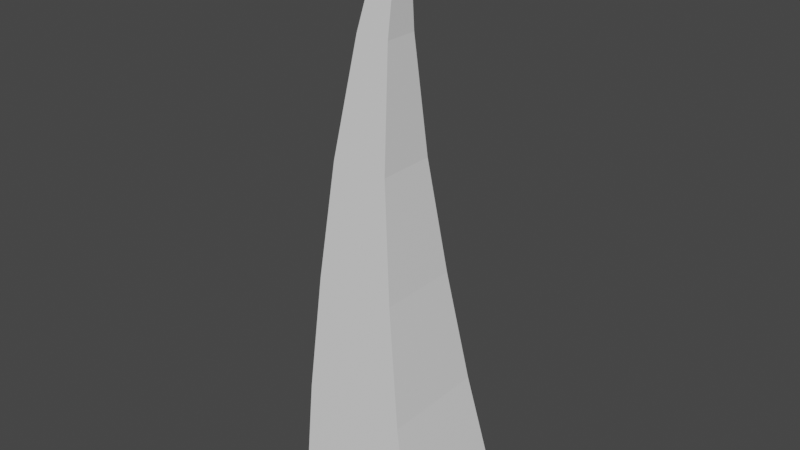 # Source: Vector_Paint_test.blend  (saved by Blender 2.91.10; exported with 4.5.12 LTS)
import bpy
from mathutils import Matrix  # noqa: F401  (used for matrix-valued properties, if any)

bpy.ops.wm.read_factory_settings(use_empty=True)
scene = bpy.context.scene
scene.name = 'Scene'

# ---- collections
col_collection = bpy.data.collections.new('Collection'); scene.collection.children.link(col_collection)

# ---- materials (node trees are filled in below, after node groups)
mat_material = bpy.data.materials.new('Material')
mat_material.alpha_threshold = 0.0
mat_material.use_transparent_shadow = False
mat_material.line_color = (0.0, 0.0, 0.0, 1.0)

# ---- material node trees
mat_material.use_nodes = True; mat_material.node_tree.nodes.clear()
_N = mat_material.node_tree.nodes; _L = mat_material.node_tree.links
n0 = _N.new('ShaderNodeOutputMaterial'); n0.name = 'Material Output'; n0.location = (300, 300)
n1 = _N.new('ShaderNodeBsdfPrincipled'); n1.name = 'Principled BSDF'; n1.location = (10, 300)
n1.distribution = 'GGX'
n1.subsurface_method = 'BURLEY'
n1.inputs[2].default_value = 0.4
n1.inputs[3].default_value = 1.45
n1.inputs[27].default_value = (0.0, 0.0, 0.0, 1.0)
n1.inputs[28].default_value = 1.0
_L.new(n1.outputs[0], n0.inputs[0])
n0.is_active_output = True

# ---- world
world_world = bpy.data.worlds.new('World'); scene.world = world_world
world_world.use_nodes = True; world_world.node_tree.nodes.clear()
_N = world_world.node_tree.nodes; _L = world_world.node_tree.links
n0 = _N.new('ShaderNodeOutputWorld'); n0.name = 'World Output'; n0.location = (300, 300)
n1 = _N.new('ShaderNodeBackground'); n1.name = 'Background'; n1.location = (10, 300)
n1.inputs[0].default_value = (0.05088, 0.05088, 0.05088, 1.0)
_L.new(n1.outputs[0], n0.inputs[0])
n0.is_active_output = True
world_world.color = (0.05088, 0.05088, 0.05088)
world_world.use_sun_shadow = False
world_world.sun_shadow_jitter_overblur = 0.0

# ---- meshes
me_cube = bpy.data.meshes.new('Cube')
me_cube.from_pydata([(0.08689, 0.08689, 10.9), (1.238, 1.238, 0.0), (0.08689, -0.08689, 10.9), (1.238, -1.238, 0.0), (-0.08689, 0.08689, 10.9), (-1.238, 1.238, 0.0), (-0.08689, -0.08689, 10.9), (-1.238, -1.238, 0.0), (0.02312, 0.3171, 8.719), (0.139, 0.5473, 6.539), (0.4182, 0.7775, 4.359), (0.779, 1.008, 2.18), (-1.236, -1.008, 2.18), (-1.137, -0.7775, 4.359), (-0.9555, -0.5473, 6.539), (-0.611, -0.3171, 8.719), (0.02312, -0.3171, 8.719), (0.139, -0.5473, 6.539), (0.4182, -0.7775, 4.359), (0.779, -1.008, 2.18), (-0.611, 0.3171, 8.719), (-0.9555, 0.5473, 6.539), (-1.137, 0.7775, 4.359), (-1.236, 1.008, 2.18)], [], [(0, 4, 6, 2), (16, 2, 6, 15), (15, 6, 4, 20), (8, 0, 2, 16), (20, 4, 0, 8), (5, 23, 11, 1), (23, 22, 10, 11), (22, 21, 9, 10), (21, 20, 8, 9), (1, 11, 19, 3), (11, 10, 18, 19), (10, 9, 17, 18), (9, 8, 16, 17), (7, 12, 23, 5), (12, 13, 22, 23), (13, 14, 21, 22), (14, 15, 20, 21), (3, 19, 12, 7), (19, 18, 13, 12), (18, 17, 14, 13), (17, 16, 15, 14)])
_uv = me_cube.uv_layers.new(name='UVMap')
_uv.uv.foreach_set('vector', [0.8994, 8.983e-05, 0.9146, 8.975e-05, 0.9146, 0.01528, 0.8994, 0.01528, 0.7986, 0.8251, 0.7986, 1.001, 0.6034, 1.001, 0.6022, 0.8169, 0.6022, 0.8169, 0.6034, 1.001, 0.4081, 1.001, 0.4086, 0.8151, 0.2064, 0.8212, 0.2129, 1.001, 0.0177, 1.001, 0.0177, 0.827, 0.4086, 0.8151, 0.4081, 1.001, 0.2129, 1.001, 0.2064, 0.8212, 0.4081, 0.0689, 0.4097, 0.2904, 0.2077, 0.2782, 0.2129, 0.0689, 0.4097, 0.2904, 0.4052, 0.4668, 0.207, 0.4623, 0.2077, 0.2782, 0.4052, 0.4668, 0.4074, 0.6371, 0.2061, 0.6394, 0.207, 0.4623, 0.4074, 0.6371, 0.4086, 0.8151, 0.2064, 0.8212, 0.2061, 0.6394, 0.2129, 0.0689, 0.2077, 0.2782, 0.0177, 0.2938, 0.0177, 0.0689, 0.2077, 0.2782, 0.207, 0.4623, 0.0177, 0.4715, 0.0177, 0.2938, 0.207, 0.4623, 0.2061, 0.6394, 0.0177, 0.6492, 0.0177, 0.4715, 0.2061, 0.6394, 0.2064, 0.8212, 0.0177, 0.827, 0.0177, 0.6492, 0.6034, 0.0689, 0.6104, 0.2919, 0.4097, 0.2904, 0.4081, 0.0689, 0.6104, 0.2919, 0.6035, 0.4684, 0.4052, 0.4668, 0.4097, 0.2904, 0.6035, 0.4684, 0.6023, 0.6387, 0.4074, 0.6371, 0.4052, 0.4668, 0.6023, 0.6387, 0.6022, 0.8169, 0.4086, 0.8151, 0.4074, 0.6371, 0.7986, 0.0689, 0.7986, 0.2883, 0.6104, 0.2919, 0.6034, 0.0689, 0.7986, 0.2883, 0.7986, 0.4672, 0.6035, 0.4684, 0.6104, 0.2919, 0.7986, 0.4672, 0.7986, 0.6462, 0.6023, 0.6387, 0.6035, 0.4684, 0.7986, 0.6462, 0.7986, 0.8251, 0.6022, 0.8169, 0.6023, 0.6387])
_ca = me_cube.color_attributes.new('Col', 'BYTE_COLOR', 'CORNER')
_ca.data.foreach_set('color', [0.07619, 1.0, 0.05286, 1.0, 0.07619, 1.0, 0.05286, 1.0, 0.07819, 1.0, 0.05448, 1.0, 0.07619, 1.0, 0.05448, 1.0, 0.07619, 1.0, 0.05286, 1.0, 0.07619, 1.0, 0.05448, 1.0, 0.07819, 1.0, 0.05448, 1.0, 0.07619, 1.0, 0.05286, 1.0, 0.07619, 1.0, 0.05286, 1.0, 0.07819, 1.0, 0.05448, 1.0, 0.07619, 1.0, 0.05286, 1.0, 0.08022, 1.0, 0.05781, 1.0, 0.07619, 1.0, 0.05286, 1.0, 0.07619, 1.0, 0.05286, 1.0, 0.07619, 1.0, 0.05448, 1.0, 0.07619, 1.0, 0.05286, 1.0, 0.08022, 1.0, 0.05781, 1.0, 0.07619, 1.0, 0.05286, 1.0, 0.07619, 1.0, 0.05286, 1.0, 0.07619, 1.0, 0.05286, 1.0, 0.0003035, 0.0003035, 1.0, 1.0, 0.006512, 0.006512, 1.0, 1.0, 0.07227, 0.07227, 1.0, 1.0, 0.001214, 0.001214, 1.0, 1.0, 0.006512, 0.006512, 1.0, 1.0, 0.07619, 1.0, 0.05286, 1.0, 0.09759, 1.0, 0.07421, 1.0, 0.07227, 0.07227, 1.0, 1.0, 0.07619, 1.0, 0.05286, 1.0, 0.08022, 1.0, 0.05781, 1.0, 0.07619, 1.0, 0.05286, 1.0, 0.09759, 1.0, 0.07421, 1.0, 0.08022, 1.0, 0.05781, 1.0, 0.08022, 1.0, 0.05781, 1.0, 0.07619, 1.0, 0.05286, 1.0, 0.07619, 1.0, 0.05286, 1.0, 0.001214, 0.001214, 1.0, 1.0, 0.07227, 0.07227, 1.0, 1.0, 0.02217, 0.02217, 1.0, 1.0, 0.0009106, 0.0009106, 1.0, 1.0, 0.07227, 0.07227, 1.0, 1.0, 0.09759, 1.0, 0.07421, 1.0, 0.07619, 1.0, 0.05286, 1.0, 0.02217, 0.02217, 1.0, 1.0, 0.09759, 1.0, 0.07421, 1.0, 0.07619, 1.0, 0.05286, 1.0, 0.07619, 1.0, 0.05286, 1.0, 0.07619, 1.0, 0.05286, 1.0, 0.07619, 1.0, 0.05286, 1.0, 0.07619, 1.0, 0.05286, 1.0, 0.07619, 1.0, 0.05286, 1.0, 0.07619, 1.0, 0.05286, 1.0, 0.004025, 0.004025, 1.0, 1.0, 0.003347, 0.003347, 1.0, 1.0, 0.006512, 0.006512, 1.0, 1.0, 0.0003035, 0.0003035, 1.0, 1.0, 0.003347, 0.003347, 1.0, 1.0, 0.07619, 1.0, 0.05286, 1.0, 0.07619, 1.0, 0.05286, 1.0, 0.006512, 0.006512, 1.0, 1.0, 0.07619, 1.0, 0.05286, 1.0, 0.08022, 1.0, 0.05613, 1.0, 0.08022, 1.0, 0.05781, 1.0, 0.07619, 1.0, 0.05286, 1.0, 0.08022, 1.0, 0.05613, 1.0, 0.07619, 1.0, 0.05286, 1.0, 0.08022, 1.0, 0.05781, 1.0, 0.08022, 1.0, 0.05781, 1.0, 0.0009106, 0.0009106, 1.0, 1.0, 0.02217, 0.02217, 1.0, 1.0, 0.003347, 0.003347, 1.0, 1.0, 0.004025, 0.004025, 1.0, 1.0, 0.02217, 0.02217, 1.0, 1.0, 0.07619, 1.0, 0.05286, 1.0, 0.07619, 1.0, 0.05286, 1.0, 0.003347, 0.003347, 1.0, 1.0, 0.07619, 1.0, 0.05286, 1.0, 0.07619, 1.0, 0.05286, 1.0, 0.08022, 1.0, 0.05613, 1.0, 0.07619, 1.0, 0.05286, 1.0, 0.07619, 1.0, 0.05286, 1.0, 0.07619, 1.0, 0.05286, 1.0, 0.07619, 1.0, 0.05286, 1.0, 0.08022, 1.0, 0.05613, 1.0])
me_cube.materials.append(mat_material)
me_cube.use_remesh_preserve_volume = False
me_cube.use_remesh_preserve_attributes = False
me_cube.use_mirror_vertex_groups = False
me_cube.update()

# ---- objects
ob_cube = bpy.data.objects.new('Cube', me_cube)

# ---- transforms, parenting, visibility, modifiers, constraints
ob_cube.location = (0.0, 0.0, 0.0)
ob_cube.lock_rotations_4d = False
ob_cube.empty_display_type = 'ARROWS'
ob_cube.lineart.crease_threshold = 0.0

# ---- collection membership
col_collection.objects.link(ob_cube)

# ---- scene / render settings (as saved in the file)
scene.frame_start = 1; scene.frame_end = 250; scene.frame_set(1)
scene.render.engine = 'BLENDER_EEVEE_NEXT'
scene.cycles.use_denoising = False
scene.cycles.samples = 128
scene.cycles.sampling_pattern = 'TABULATED_SOBOL'
scene.cycles.use_adaptive_sampling = False
scene.cycles.use_light_tree = False
scene.view_settings.view_transform = 'Filmic'
bpy.context.view_layer.update()

# ---- added for rendering (the .blend has no active camera and no usable light): camera, sun
cam_auto = bpy.data.cameras.new('AutoCamera')
cam_auto.lens = 50.0
cam_auto.sensor_width = 36.0
cam_auto.clip_end = 1000.0
ob_auto_camera = bpy.data.objects.new('AutoCamera', cam_auto)
scene.collection.objects.link(ob_auto_camera)
ob_auto_camera.location = (10.5908, -12.7089, 13.9217)
ob_auto_camera.rotation_euler = (1.09748, -7.21219e-08, 0.694738)
scene.camera = ob_auto_camera
light_auto_sun = bpy.data.lights.new('AutoSun', 'SUN')
light_auto_sun.energy = 3.0
light_auto_sun.angle = 0.0523599
ob_auto_sun = bpy.data.objects.new('AutoSun', light_auto_sun)
scene.collection.objects.link(ob_auto_sun)
ob_auto_sun.rotation_euler = (0.872665, 0.174533, 0.523599)
bpy.context.view_layer.update()
